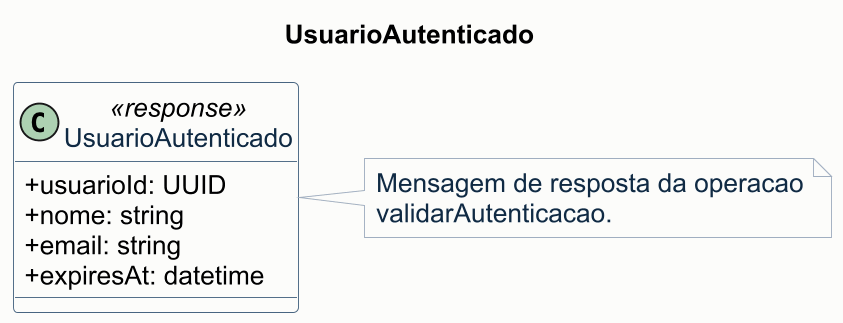

The diagram above was rendered by PlantUML. Its source (embedded in the PNG):
@startuml 03-message-usuario-autenticado
skinparam shadowing false
skinparam dpi 180
skinparam backgroundColor #FCFCFA
skinparam defaultFontName Arial
skinparam defaultFontSize 14
skinparam classAttributeIconSize 0
skinparam class {
  BackgroundColor #FFFFFF
  BorderColor #486581
  FontColor #102A43
}
skinparam note {
  BackgroundColor #F8FAFB
  BorderColor #A0AEC0
  FontColor #102A43
}

title UsuarioAutenticado

class UsuarioAutenticado <<response>> {
  + usuarioId: UUID
  + nome: string
  + email: string
  + expiresAt: datetime
}

note right of UsuarioAutenticado
Mensagem de resposta da operacao
validarAutenticacao.
end note

@enduml